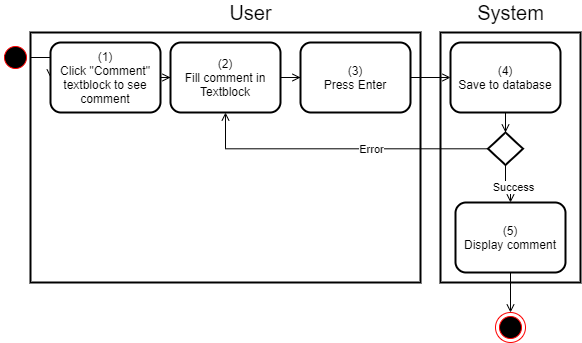

The diagram above was exported from draw.io. Its source (the exported page's mxGraphModel, read from the mxfile embedded in the PNG):
<mxGraphModel dx="1102" dy="905" grid="1" gridSize="10" guides="1" tooltips="1" connect="1" arrows="1" fold="1" page="1" pageScale="1" pageWidth="850" pageHeight="1100" math="0" shadow="0">
  <root>
    <mxCell id="A6FCwnfI7vqI8Mq7rQXe-0" />
    <mxCell id="A6FCwnfI7vqI8Mq7rQXe-1" parent="A6FCwnfI7vqI8Mq7rQXe-0" />
    <mxCell id="oM68X1sEdmtiy_25bPBm-0" value="" style="rounded=0;whiteSpace=wrap;html=1;strokeWidth=2;" parent="A6FCwnfI7vqI8Mq7rQXe-1" vertex="1">
      <mxGeometry x="550" y="160" width="140" height="250" as="geometry" />
    </mxCell>
    <mxCell id="oM68X1sEdmtiy_25bPBm-1" value="" style="rounded=0;whiteSpace=wrap;html=1;strokeWidth=2;" parent="A6FCwnfI7vqI8Mq7rQXe-1" vertex="1">
      <mxGeometry x="140" y="160" width="390" height="250" as="geometry" />
    </mxCell>
    <mxCell id="oM68X1sEdmtiy_25bPBm-2" value="&lt;font style=&quot;font-size: 20px&quot;&gt;User&lt;/font&gt;" style="text;html=1;align=center;verticalAlign=middle;resizable=0;points=[];autosize=1;strokeColor=none;fillColor=none;" parent="A6FCwnfI7vqI8Mq7rQXe-1" vertex="1">
      <mxGeometry x="330" y="130" width="60" height="20" as="geometry" />
    </mxCell>
    <mxCell id="oM68X1sEdmtiy_25bPBm-3" value="&lt;font style=&quot;font-size: 20px&quot;&gt;System&lt;/font&gt;" style="text;html=1;align=center;verticalAlign=middle;resizable=0;points=[];autosize=1;strokeColor=none;fillColor=none;" parent="A6FCwnfI7vqI8Mq7rQXe-1" vertex="1">
      <mxGeometry x="580" y="130" width="80" height="20" as="geometry" />
    </mxCell>
    <mxCell id="oM68X1sEdmtiy_25bPBm-33" style="edgeStyle=orthogonalEdgeStyle;rounded=0;orthogonalLoop=1;jettySize=auto;html=1;endArrow=open;endFill=0;" parent="A6FCwnfI7vqI8Mq7rQXe-1" source="oM68X1sEdmtiy_25bPBm-4" target="oM68X1sEdmtiy_25bPBm-6" edge="1">
      <mxGeometry relative="1" as="geometry" />
    </mxCell>
    <mxCell id="oM68X1sEdmtiy_25bPBm-4" value="v&amp;nbsp; &amp;nbsp; &amp;nbsp;" style="ellipse;html=1;shape=startState;fillColor=#000000;strokeColor=#ff0000;rounded=0;" parent="A6FCwnfI7vqI8Mq7rQXe-1" vertex="1">
      <mxGeometry x="110" y="170" width="30" height="30" as="geometry" />
    </mxCell>
    <mxCell id="oM68X1sEdmtiy_25bPBm-8" value="" style="edgeStyle=orthogonalEdgeStyle;rounded=0;orthogonalLoop=1;jettySize=auto;html=1;endArrow=open;endFill=0;" parent="A6FCwnfI7vqI8Mq7rQXe-1" source="oM68X1sEdmtiy_25bPBm-6" target="oM68X1sEdmtiy_25bPBm-7" edge="1">
      <mxGeometry relative="1" as="geometry" />
    </mxCell>
    <mxCell id="oM68X1sEdmtiy_25bPBm-6" value="(1)&lt;br&gt;Click &quot;Comment&quot; textblock to see comment" style="rounded=1;whiteSpace=wrap;html=1;strokeWidth=2;" parent="A6FCwnfI7vqI8Mq7rQXe-1" vertex="1">
      <mxGeometry x="160" y="170" width="110" height="70" as="geometry" />
    </mxCell>
    <mxCell id="oM68X1sEdmtiy_25bPBm-17" style="edgeStyle=orthogonalEdgeStyle;rounded=0;orthogonalLoop=1;jettySize=auto;html=1;entryX=0;entryY=0.5;entryDx=0;entryDy=0;endArrow=open;endFill=0;" parent="A6FCwnfI7vqI8Mq7rQXe-1" source="oM68X1sEdmtiy_25bPBm-7" target="oM68X1sEdmtiy_25bPBm-16" edge="1">
      <mxGeometry relative="1" as="geometry" />
    </mxCell>
    <mxCell id="oM68X1sEdmtiy_25bPBm-7" value="(2)&lt;br&gt;Fill comment in Textblock" style="rounded=1;whiteSpace=wrap;html=1;strokeWidth=2;" parent="A6FCwnfI7vqI8Mq7rQXe-1" vertex="1">
      <mxGeometry x="280" y="170" width="110" height="70" as="geometry" />
    </mxCell>
    <mxCell id="oM68X1sEdmtiy_25bPBm-25" value="" style="edgeStyle=orthogonalEdgeStyle;rounded=0;orthogonalLoop=1;jettySize=auto;html=1;endArrow=open;endFill=0;" parent="A6FCwnfI7vqI8Mq7rQXe-1" source="oM68X1sEdmtiy_25bPBm-12" target="oM68X1sEdmtiy_25bPBm-24" edge="1">
      <mxGeometry relative="1" as="geometry" />
    </mxCell>
    <mxCell id="oM68X1sEdmtiy_25bPBm-12" value="(4)&lt;br&gt;Save to database" style="rounded=1;whiteSpace=wrap;html=1;strokeWidth=2;" parent="A6FCwnfI7vqI8Mq7rQXe-1" vertex="1">
      <mxGeometry x="560" y="170" width="110" height="70" as="geometry" />
    </mxCell>
    <mxCell id="Rrz9lME_ao7i52FqERDy-0" style="edgeStyle=orthogonalEdgeStyle;rounded=0;orthogonalLoop=1;jettySize=auto;html=1;endArrow=open;endFill=0;" edge="1" parent="A6FCwnfI7vqI8Mq7rQXe-1" source="oM68X1sEdmtiy_25bPBm-16" target="oM68X1sEdmtiy_25bPBm-12">
      <mxGeometry relative="1" as="geometry" />
    </mxCell>
    <mxCell id="oM68X1sEdmtiy_25bPBm-16" value="(3)&lt;br&gt;Press Enter" style="rounded=1;whiteSpace=wrap;html=1;strokeWidth=2;" parent="A6FCwnfI7vqI8Mq7rQXe-1" vertex="1">
      <mxGeometry x="410" y="170" width="110" height="70" as="geometry" />
    </mxCell>
    <mxCell id="oM68X1sEdmtiy_25bPBm-26" style="edgeStyle=orthogonalEdgeStyle;rounded=0;orthogonalLoop=1;jettySize=auto;html=1;endArrow=open;endFill=0;" parent="A6FCwnfI7vqI8Mq7rQXe-1" source="oM68X1sEdmtiy_25bPBm-24" target="oM68X1sEdmtiy_25bPBm-7" edge="1">
      <mxGeometry relative="1" as="geometry" />
    </mxCell>
    <mxCell id="oM68X1sEdmtiy_25bPBm-27" value="Error" style="edgeLabel;html=1;align=center;verticalAlign=middle;resizable=0;points=[];" parent="oM68X1sEdmtiy_25bPBm-26" vertex="1" connectable="0">
      <mxGeometry x="-0.2554" relative="1" as="geometry">
        <mxPoint x="-6" as="offset" />
      </mxGeometry>
    </mxCell>
    <mxCell id="ZC021egqxOWuThiJbL7U-0" value="" style="edgeStyle=orthogonalEdgeStyle;rounded=0;orthogonalLoop=1;jettySize=auto;html=1;endArrow=open;endFill=0;" parent="A6FCwnfI7vqI8Mq7rQXe-1" source="oM68X1sEdmtiy_25bPBm-24" target="oM68X1sEdmtiy_25bPBm-29" edge="1">
      <mxGeometry relative="1" as="geometry" />
    </mxCell>
    <mxCell id="ZC021egqxOWuThiJbL7U-1" value="Success" style="edgeLabel;html=1;align=center;verticalAlign=middle;resizable=0;points=[];" parent="ZC021egqxOWuThiJbL7U-0" vertex="1" connectable="0">
      <mxGeometry x="0.2583" y="2" relative="1" as="geometry">
        <mxPoint as="offset" />
      </mxGeometry>
    </mxCell>
    <mxCell id="oM68X1sEdmtiy_25bPBm-24" value="" style="rhombus;whiteSpace=wrap;html=1;strokeWidth=2;" parent="A6FCwnfI7vqI8Mq7rQXe-1" vertex="1">
      <mxGeometry x="597.5" y="260" width="35" height="32.5" as="geometry" />
    </mxCell>
    <mxCell id="oM68X1sEdmtiy_25bPBm-32" style="edgeStyle=orthogonalEdgeStyle;rounded=0;orthogonalLoop=1;jettySize=auto;html=1;entryX=0.5;entryY=0;entryDx=0;entryDy=0;endArrow=open;endFill=0;" parent="A6FCwnfI7vqI8Mq7rQXe-1" source="oM68X1sEdmtiy_25bPBm-29" edge="1">
      <mxGeometry relative="1" as="geometry">
        <mxPoint x="620" y="440" as="targetPoint" />
      </mxGeometry>
    </mxCell>
    <mxCell id="oM68X1sEdmtiy_25bPBm-29" value="(5)&lt;br&gt;Display comment" style="rounded=1;whiteSpace=wrap;html=1;strokeWidth=2;" parent="A6FCwnfI7vqI8Mq7rQXe-1" vertex="1">
      <mxGeometry x="565" y="330" width="110" height="70" as="geometry" />
    </mxCell>
    <mxCell id="VcbasRKQB_J2O-AWbk1h-0" value="" style="ellipse;html=1;shape=endState;fillColor=#000000;strokeColor=#ff0000;" parent="A6FCwnfI7vqI8Mq7rQXe-1" vertex="1">
      <mxGeometry x="605" y="440" width="30" height="30" as="geometry" />
    </mxCell>
  </root>
</mxGraphModel>